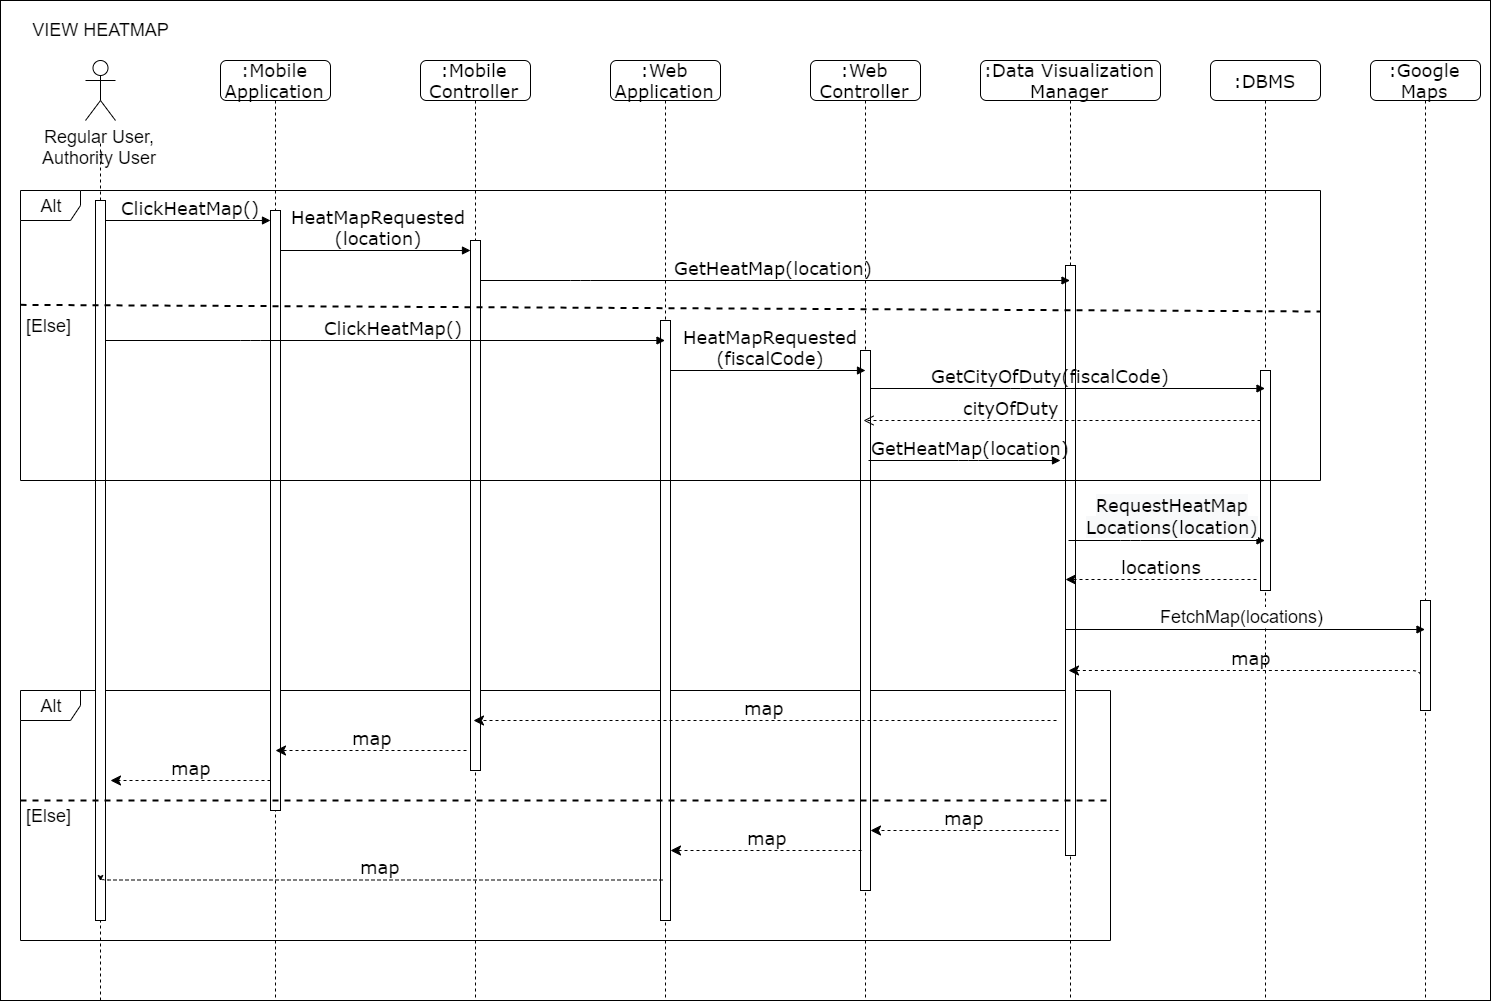

The diagram above was exported from draw.io. Its source (the exported page's mxGraphModel, read from the mxfile embedded in the PNG):
<mxGraphModel dx="2763" dy="1810" grid="1" gridSize="10" guides="1" tooltips="1" connect="1" arrows="1" fold="1" page="1" pageScale="1" pageWidth="1100" pageHeight="850" background="#ffffff" math="0" shadow="0">
  <root>
    <mxCell id="0" />
    <mxCell id="1" parent="0" />
    <mxCell id="_7Huf4bFHbwtMtn6_vNd-54" value="" style="rounded=0;whiteSpace=wrap;html=1;fontSize=18;" parent="1" vertex="1">
      <mxGeometry x="-20" y="-30" width="1490" height="1000" as="geometry" />
    </mxCell>
    <mxCell id="QgOrBsM0qlznxLMeU9Dl-35" value="&lt;font style=&quot;font-size: 18px;&quot;&gt;Alt&lt;/font&gt;" style="shape=umlFrame;whiteSpace=wrap;html=1;fontSize=18;" parent="1" vertex="1">
      <mxGeometry y="660" width="1090" height="250" as="geometry" />
    </mxCell>
    <mxCell id="_7Huf4bFHbwtMtn6_vNd-3" value="&lt;font style=&quot;font-size: 18px;&quot;&gt;:DBMS&lt;/font&gt;" style="shape=umlLifeline;perimeter=lifelinePerimeter;whiteSpace=wrap;html=1;container=1;collapsible=0;recursiveResize=0;outlineConnect=0;rounded=1;shadow=0;comic=0;labelBackgroundColor=none;strokeWidth=1;fontFamily=Verdana;fontSize=18;align=center;" parent="1" vertex="1">
      <mxGeometry x="1190" y="30" width="110" height="940" as="geometry" />
    </mxCell>
    <mxCell id="_7Huf4bFHbwtMtn6_vNd-4" value="" style="html=1;points=[];perimeter=orthogonalPerimeter;rounded=0;shadow=0;comic=0;labelBackgroundColor=none;strokeWidth=1;fontFamily=Verdana;fontSize=18;align=center;" parent="_7Huf4bFHbwtMtn6_vNd-3" vertex="1">
      <mxGeometry x="50" y="310" width="10" height="220" as="geometry" />
    </mxCell>
    <mxCell id="7baba1c4bc27f4b0-2" value="&lt;font style=&quot;font-size: 18px&quot;&gt;:Mobile&lt;br style=&quot;font-size: 18px;&quot;&gt;Application&lt;/font&gt;" style="shape=umlLifeline;perimeter=lifelinePerimeter;whiteSpace=wrap;html=1;container=1;collapsible=0;recursiveResize=0;outlineConnect=0;rounded=1;shadow=0;comic=0;labelBackgroundColor=none;strokeWidth=1;fontFamily=Verdana;fontSize=18;align=center;" parent="1" vertex="1">
      <mxGeometry x="200" y="30" width="110" height="940" as="geometry" />
    </mxCell>
    <mxCell id="y9FD7GTfxAb4T48a2o7w-40" value="" style="html=1;points=[];perimeter=orthogonalPerimeter;rounded=0;shadow=0;comic=0;labelBackgroundColor=none;strokeWidth=1;fontFamily=Verdana;fontSize=18;align=center;" parent="7baba1c4bc27f4b0-2" vertex="1">
      <mxGeometry x="50" y="150" width="10" height="600" as="geometry" />
    </mxCell>
    <mxCell id="y9FD7GTfxAb4T48a2o7w-1" value="&lt;font style=&quot;font-size: 18px;&quot;&gt;Regular User,&lt;br style=&quot;font-size: 18px;&quot;&gt;Authority User&lt;/font&gt;" style="shape=umlActor;verticalLabelPosition=bottom;labelBackgroundColor=#ffffff;verticalAlign=top;html=1;fontSize=18;" parent="1" vertex="1">
      <mxGeometry x="65" y="30" width="30" height="60" as="geometry" />
    </mxCell>
    <mxCell id="y9FD7GTfxAb4T48a2o7w-2" value="" style="endArrow=none;dashed=1;html=1;fontSize=18;" parent="1" source="y9FD7GTfxAb4T48a2o7w-22" edge="1">
      <mxGeometry width="50" height="50" relative="1" as="geometry">
        <mxPoint x="80" y="440" as="sourcePoint" />
        <mxPoint x="80" y="110" as="targetPoint" />
      </mxGeometry>
    </mxCell>
    <mxCell id="y9FD7GTfxAb4T48a2o7w-25" value="&lt;font style=&quot;font-size: 18px;&quot;&gt;VIEW HEATMAP&lt;/font&gt;" style="text;html=1;strokeColor=none;fillColor=none;align=center;verticalAlign=middle;whiteSpace=wrap;rounded=0;fontSize=18;" parent="1" vertex="1">
      <mxGeometry x="-14" y="-10.5" width="188" height="20" as="geometry" />
    </mxCell>
    <mxCell id="y9FD7GTfxAb4T48a2o7w-68" value="&lt;font style=&quot;font-size: 18px&quot;&gt;:Mobile Controller&lt;/font&gt;" style="shape=umlLifeline;perimeter=lifelinePerimeter;whiteSpace=wrap;html=1;container=1;collapsible=0;recursiveResize=0;outlineConnect=0;rounded=1;shadow=0;comic=0;labelBackgroundColor=none;strokeWidth=1;fontFamily=Verdana;fontSize=18;align=center;" parent="1" vertex="1">
      <mxGeometry x="400" y="30" width="110" height="940" as="geometry" />
    </mxCell>
    <mxCell id="y9FD7GTfxAb4T48a2o7w-98" value="" style="html=1;points=[];perimeter=orthogonalPerimeter;rounded=0;shadow=0;comic=0;labelBackgroundColor=none;strokeWidth=1;fontFamily=Verdana;fontSize=18;align=center;" parent="y9FD7GTfxAb4T48a2o7w-68" vertex="1">
      <mxGeometry x="50" y="180" width="10" height="530" as="geometry" />
    </mxCell>
    <mxCell id="_7Huf4bFHbwtMtn6_vNd-1" value="&lt;font style=&quot;font-size: 18px&quot;&gt;:Data Visualization Manager&lt;/font&gt;" style="shape=umlLifeline;perimeter=lifelinePerimeter;whiteSpace=wrap;html=1;container=1;collapsible=0;recursiveResize=0;outlineConnect=0;rounded=1;shadow=0;comic=0;labelBackgroundColor=none;strokeWidth=1;fontFamily=Verdana;fontSize=18;align=center;size=40;" parent="1" vertex="1">
      <mxGeometry x="960" y="30" width="180" height="940" as="geometry" />
    </mxCell>
    <mxCell id="_7Huf4bFHbwtMtn6_vNd-2" value="" style="html=1;points=[];perimeter=orthogonalPerimeter;rounded=0;shadow=0;comic=0;labelBackgroundColor=none;strokeWidth=1;fontFamily=Verdana;fontSize=18;align=center;" parent="_7Huf4bFHbwtMtn6_vNd-1" vertex="1">
      <mxGeometry x="85" y="205" width="10" height="590" as="geometry" />
    </mxCell>
    <mxCell id="_7Huf4bFHbwtMtn6_vNd-9" value="&lt;font style=&quot;font-size: 18px;&quot;&gt;HeatMapRequested&lt;br style=&quot;font-size: 18px;&quot;&gt;(location)&lt;/font&gt;" style="html=1;verticalAlign=bottom;endArrow=block;labelBackgroundColor=none;fontFamily=Verdana;fontSize=18;edgeStyle=elbowEdgeStyle;elbow=vertical;" parent="1" edge="1">
      <mxGeometry x="0.0316" relative="1" as="geometry">
        <mxPoint x="260" y="220" as="sourcePoint" />
        <mxPoint x="450" y="220" as="targetPoint" />
        <Array as="points">
          <mxPoint x="330.5" y="220" />
          <mxPoint x="410.5" y="290" />
        </Array>
        <mxPoint as="offset" />
      </mxGeometry>
    </mxCell>
    <mxCell id="_7Huf4bFHbwtMtn6_vNd-10" value="&lt;font style=&quot;font-size: 18px;&quot;&gt;GetHeatMap(location)&lt;/font&gt;" style="html=1;verticalAlign=bottom;endArrow=block;labelBackgroundColor=none;fontFamily=Verdana;fontSize=18;edgeStyle=elbowEdgeStyle;elbow=vertical;" parent="1" target="_7Huf4bFHbwtMtn6_vNd-1" edge="1">
      <mxGeometry x="-0.0077" relative="1" as="geometry">
        <mxPoint x="460" y="250" as="sourcePoint" />
        <mxPoint x="700" y="235" as="targetPoint" />
        <Array as="points">
          <mxPoint x="560" y="250" />
          <mxPoint x="533" y="235" />
          <mxPoint x="613" y="305" />
        </Array>
        <mxPoint as="offset" />
      </mxGeometry>
    </mxCell>
    <mxCell id="_7Huf4bFHbwtMtn6_vNd-12" value="&lt;font style=&quot;font-size: 18px;&quot;&gt;locations&lt;/font&gt;" style="html=1;verticalAlign=bottom;endArrow=classic;dashed=1;endSize=8;labelBackgroundColor=none;fontFamily=Verdana;fontSize=18;edgeStyle=elbowEdgeStyle;elbow=vertical;endFill=1;" parent="1" edge="1">
      <mxGeometry relative="1" as="geometry">
        <mxPoint x="1045" y="549" as="targetPoint" />
        <Array as="points">
          <mxPoint x="1206" y="549" />
        </Array>
        <mxPoint x="1236" y="548.9999999999998" as="sourcePoint" />
      </mxGeometry>
    </mxCell>
    <mxCell id="y9FD7GTfxAb4T48a2o7w-22" value="" style="html=1;points=[];perimeter=orthogonalPerimeter;rounded=0;shadow=0;comic=0;labelBackgroundColor=none;strokeWidth=1;fontFamily=Verdana;fontSize=18;align=center;" parent="1" vertex="1">
      <mxGeometry x="75" y="170" width="10" height="720" as="geometry" />
    </mxCell>
    <mxCell id="QgOrBsM0qlznxLMeU9Dl-1" value="" style="endArrow=none;dashed=1;html=1;fontSize=18;" parent="1" target="y9FD7GTfxAb4T48a2o7w-22" edge="1">
      <mxGeometry width="50" height="50" relative="1" as="geometry">
        <mxPoint x="80" y="970" as="sourcePoint" />
        <mxPoint x="80" y="110" as="targetPoint" />
      </mxGeometry>
    </mxCell>
    <mxCell id="QgOrBsM0qlznxLMeU9Dl-2" value="&lt;span style=&quot;font-size: 18px;&quot;&gt;ClickHeatMap()&lt;/span&gt;" style="html=1;verticalAlign=bottom;endArrow=block;labelBackgroundColor=none;fontFamily=Verdana;fontSize=18;edgeStyle=elbowEdgeStyle;elbow=vertical;" parent="1" edge="1">
      <mxGeometry x="0.0316" relative="1" as="geometry">
        <mxPoint x="85" y="190" as="sourcePoint" />
        <mxPoint x="250" y="190" as="targetPoint" />
        <Array as="points">
          <mxPoint x="155.5" y="190" />
          <mxPoint x="235.5" y="260" />
        </Array>
        <mxPoint as="offset" />
      </mxGeometry>
    </mxCell>
    <mxCell id="QgOrBsM0qlznxLMeU9Dl-3" value="&lt;font style=&quot;font-size: 18px&quot;&gt;:Web&lt;br style=&quot;font-size: 18px;&quot;&gt;Application&lt;/font&gt;" style="shape=umlLifeline;perimeter=lifelinePerimeter;whiteSpace=wrap;html=1;container=1;collapsible=0;recursiveResize=0;outlineConnect=0;rounded=1;shadow=0;comic=0;labelBackgroundColor=none;strokeWidth=1;fontFamily=Verdana;fontSize=18;align=center;" parent="1" vertex="1">
      <mxGeometry x="590" y="30" width="110" height="940" as="geometry" />
    </mxCell>
    <mxCell id="QgOrBsM0qlznxLMeU9Dl-4" value="" style="html=1;points=[];perimeter=orthogonalPerimeter;rounded=0;shadow=0;comic=0;labelBackgroundColor=none;strokeWidth=1;fontFamily=Verdana;fontSize=18;align=center;" parent="QgOrBsM0qlznxLMeU9Dl-3" vertex="1">
      <mxGeometry x="50" y="260" width="10" height="600" as="geometry" />
    </mxCell>
    <mxCell id="QgOrBsM0qlznxLMeU9Dl-5" value="&lt;font style=&quot;font-size: 18px&quot;&gt;:Web&lt;br style=&quot;font-size: 18px;&quot;&gt;Controller&lt;/font&gt;" style="shape=umlLifeline;perimeter=lifelinePerimeter;whiteSpace=wrap;html=1;container=1;collapsible=0;recursiveResize=0;outlineConnect=0;rounded=1;shadow=0;comic=0;labelBackgroundColor=none;strokeWidth=1;fontFamily=Verdana;fontSize=18;align=center;" parent="1" vertex="1">
      <mxGeometry x="790" y="30" width="110" height="940" as="geometry" />
    </mxCell>
    <mxCell id="QgOrBsM0qlznxLMeU9Dl-6" value="" style="html=1;points=[];perimeter=orthogonalPerimeter;rounded=0;shadow=0;comic=0;labelBackgroundColor=none;strokeWidth=1;fontFamily=Verdana;fontSize=18;align=center;" parent="QgOrBsM0qlznxLMeU9Dl-5" vertex="1">
      <mxGeometry x="50" y="290" width="10" height="540" as="geometry" />
    </mxCell>
    <mxCell id="QgOrBsM0qlznxLMeU9Dl-14" value="" style="endArrow=none;dashed=1;html=1;strokeWidth=2;exitX=0.017;exitY=-0.188;exitDx=0;exitDy=0;exitPerimeter=0;fontSize=18;" parent="1" source="QgOrBsM0qlznxLMeU9Dl-17" edge="1">
      <mxGeometry width="50" height="50" relative="1" as="geometry">
        <mxPoint x="2" y="245" as="sourcePoint" />
        <mxPoint x="1300" y="281" as="targetPoint" />
      </mxGeometry>
    </mxCell>
    <mxCell id="QgOrBsM0qlznxLMeU9Dl-15" value="&lt;span style=&quot;font-size: 18px;&quot;&gt;ClickHeatMap()&lt;/span&gt;" style="html=1;verticalAlign=bottom;endArrow=block;labelBackgroundColor=none;fontFamily=Verdana;fontSize=18;edgeStyle=elbowEdgeStyle;elbow=vertical;" parent="1" target="QgOrBsM0qlznxLMeU9Dl-3" edge="1">
      <mxGeometry x="0.0316" relative="1" as="geometry">
        <mxPoint x="85" y="310" as="sourcePoint" />
        <mxPoint x="250" y="280" as="targetPoint" />
        <Array as="points">
          <mxPoint x="230" y="310" />
          <mxPoint x="155.5" y="280" />
          <mxPoint x="235.5" y="350" />
        </Array>
        <mxPoint as="offset" />
      </mxGeometry>
    </mxCell>
    <mxCell id="QgOrBsM0qlznxLMeU9Dl-16" value="&lt;font style=&quot;font-size: 18px;&quot;&gt;HeatMapRequested&lt;br style=&quot;font-size: 18px;&quot;&gt;(fiscalCode)&lt;/font&gt;" style="html=1;verticalAlign=bottom;endArrow=block;labelBackgroundColor=none;fontFamily=Verdana;fontSize=18;edgeStyle=elbowEdgeStyle;elbow=vertical;" parent="1" edge="1">
      <mxGeometry x="0.0316" relative="1" as="geometry">
        <mxPoint x="650" y="340" as="sourcePoint" />
        <mxPoint x="845" y="340" as="targetPoint" />
        <Array as="points">
          <mxPoint x="725.5" y="340" />
          <mxPoint x="805.5" y="410" />
        </Array>
        <mxPoint as="offset" />
      </mxGeometry>
    </mxCell>
    <mxCell id="QgOrBsM0qlznxLMeU9Dl-17" value="&lt;font style=&quot;font-size: 18px;&quot;&gt;[Else]&lt;/font&gt;" style="text;html=1;align=center;verticalAlign=middle;resizable=0;points=[];;autosize=1;fontSize=18;" parent="1" vertex="1">
      <mxGeometry x="-1" y="280" width="60" height="30" as="geometry" />
    </mxCell>
    <mxCell id="_7Huf4bFHbwtMtn6_vNd-11" value="&lt;span style=&quot;font-size: 18px;&quot;&gt;GetCityOfDuty(fiscalCode)&lt;/span&gt;" style="html=1;verticalAlign=bottom;endArrow=block;labelBackgroundColor=none;fontFamily=Verdana;fontSize=18;edgeStyle=elbowEdgeStyle;elbow=vertical;" parent="1" target="_7Huf4bFHbwtMtn6_vNd-3" edge="1">
      <mxGeometry x="-0.0875" relative="1" as="geometry">
        <mxPoint x="850" y="358" as="sourcePoint" />
        <mxPoint x="1040" y="358" as="targetPoint" />
        <Array as="points">
          <mxPoint x="1000" y="358" />
          <mxPoint x="990" y="350" />
          <mxPoint x="1012.5" y="424.5" />
        </Array>
        <mxPoint as="offset" />
      </mxGeometry>
    </mxCell>
    <mxCell id="y9FD7GTfxAb4T48a2o7w-36" value="&lt;font style=&quot;font-size: 18px;&quot;&gt;cityOfDuty&lt;/font&gt;" style="html=1;verticalAlign=bottom;endArrow=open;dashed=1;endSize=8;labelBackgroundColor=none;fontFamily=Verdana;fontSize=18;edgeStyle=elbowEdgeStyle;elbow=vertical;" parent="1" target="QgOrBsM0qlznxLMeU9Dl-5" edge="1">
      <mxGeometry x="0.2621" relative="1" as="geometry">
        <mxPoint x="1020" y="390" as="targetPoint" />
        <Array as="points">
          <mxPoint x="1210" y="390" />
        </Array>
        <mxPoint x="1240" y="389.9999999999998" as="sourcePoint" />
        <mxPoint as="offset" />
      </mxGeometry>
    </mxCell>
    <mxCell id="QgOrBsM0qlznxLMeU9Dl-20" value="&lt;font style=&quot;font-size: 18px;&quot;&gt;GetHeatMap(location)&lt;/font&gt;" style="html=1;verticalAlign=bottom;endArrow=block;labelBackgroundColor=none;fontFamily=Verdana;fontSize=18;edgeStyle=elbowEdgeStyle;elbow=vertical;" parent="1" edge="1">
      <mxGeometry x="0.0625" relative="1" as="geometry">
        <mxPoint x="847.9999999999995" y="430" as="sourcePoint" />
        <mxPoint x="1040" y="430" as="targetPoint" />
        <Array as="points">
          <mxPoint x="948" y="430" />
          <mxPoint x="921" y="415" />
          <mxPoint x="1001" y="485" />
        </Array>
        <mxPoint as="offset" />
      </mxGeometry>
    </mxCell>
    <mxCell id="QgOrBsM0qlznxLMeU9Dl-22" value="&lt;font style=&quot;font-size: 18px;&quot;&gt;:Google&lt;br style=&quot;font-size: 18px;&quot;&gt;Maps&lt;br style=&quot;font-size: 18px;&quot;&gt;&lt;/font&gt;" style="shape=umlLifeline;perimeter=lifelinePerimeter;whiteSpace=wrap;html=1;container=1;collapsible=0;recursiveResize=0;outlineConnect=0;rounded=1;shadow=0;comic=0;labelBackgroundColor=none;strokeWidth=1;fontFamily=Verdana;fontSize=18;align=center;" parent="1" vertex="1">
      <mxGeometry x="1350" y="30" width="110" height="940" as="geometry" />
    </mxCell>
    <mxCell id="QgOrBsM0qlznxLMeU9Dl-23" value="" style="html=1;points=[];perimeter=orthogonalPerimeter;rounded=0;shadow=0;comic=0;labelBackgroundColor=none;strokeWidth=1;fontFamily=Verdana;fontSize=18;align=center;" parent="QgOrBsM0qlznxLMeU9Dl-22" vertex="1">
      <mxGeometry x="50" y="540" width="10" height="110" as="geometry" />
    </mxCell>
    <mxCell id="QgOrBsM0qlznxLMeU9Dl-26" value="&lt;span style=&quot;font-family: verdana; font-size: 18px; background-color: rgb(248, 249, 250);&quot;&gt;RequestHeatMap&lt;br style=&quot;font-size: 18px;&quot;&gt;Locations(location)&lt;/span&gt;" style="html=1;verticalAlign=bottom;endArrow=block;strokeWidth=1;fontSize=18;" parent="1" target="_7Huf4bFHbwtMtn6_vNd-3" edge="1">
      <mxGeometry x="0.3435" y="-30" width="80" relative="1" as="geometry">
        <mxPoint x="1048" y="510" as="sourcePoint" />
        <mxPoint x="1140" y="470" as="targetPoint" />
        <Array as="points">
          <mxPoint x="1048" y="510" />
          <mxPoint x="1110" y="510" />
        </Array>
        <mxPoint x="-29" y="-30" as="offset" />
      </mxGeometry>
    </mxCell>
    <mxCell id="QgOrBsM0qlznxLMeU9Dl-31" value="&lt;font style=&quot;font-size: 18px;&quot;&gt;map&lt;/font&gt;" style="html=1;verticalAlign=bottom;endArrow=classic;dashed=1;endSize=8;labelBackgroundColor=none;fontFamily=Verdana;fontSize=18;edgeStyle=elbowEdgeStyle;elbow=vertical;endFill=1;" parent="1" target="_7Huf4bFHbwtMtn6_vNd-1" edge="1">
      <mxGeometry relative="1" as="geometry">
        <mxPoint x="1245" y="619.5" as="targetPoint" />
        <Array as="points">
          <mxPoint x="1320" y="640" />
          <mxPoint x="1440" y="650" />
        </Array>
        <mxPoint x="1400" y="650" as="sourcePoint" />
      </mxGeometry>
    </mxCell>
    <mxCell id="QgOrBsM0qlznxLMeU9Dl-27" value="&lt;font style=&quot;font-size: 18px;&quot;&gt;FetchMap(locations)&lt;/font&gt;" style="html=1;verticalAlign=bottom;endArrow=block;strokeWidth=1;fontSize=18;" parent="1" target="QgOrBsM0qlznxLMeU9Dl-22" edge="1">
      <mxGeometry x="-0.0238" width="80" relative="1" as="geometry">
        <mxPoint x="1045" y="599" as="sourcePoint" />
        <mxPoint x="1130" y="570" as="targetPoint" />
        <mxPoint x="1" as="offset" />
      </mxGeometry>
    </mxCell>
    <mxCell id="QgOrBsM0qlznxLMeU9Dl-33" value="&lt;font style=&quot;font-size: 18px;&quot;&gt;map&lt;/font&gt;" style="html=1;verticalAlign=bottom;endArrow=classic;endSize=8;labelBackgroundColor=none;fontFamily=Verdana;fontSize=18;edgeStyle=elbowEdgeStyle;elbow=vertical;endFill=1;dashed=1;" parent="1" edge="1">
      <mxGeometry x="0.0052" relative="1" as="geometry">
        <mxPoint x="255" y="720" as="targetPoint" />
        <Array as="points">
          <mxPoint x="416" y="720" />
        </Array>
        <mxPoint x="446" y="720" as="sourcePoint" />
        <mxPoint as="offset" />
      </mxGeometry>
    </mxCell>
    <mxCell id="QgOrBsM0qlznxLMeU9Dl-34" value="&lt;font style=&quot;font-size: 18px;&quot;&gt;map&lt;/font&gt;" style="html=1;verticalAlign=bottom;endArrow=classic;dashed=1;endSize=8;labelBackgroundColor=none;fontFamily=Verdana;fontSize=18;edgeStyle=elbowEdgeStyle;elbow=vertical;endFill=1;" parent="1" edge="1">
      <mxGeometry relative="1" as="geometry">
        <mxPoint x="90" y="750" as="targetPoint" />
        <Array as="points">
          <mxPoint x="220" y="750" />
        </Array>
        <mxPoint x="250" y="750" as="sourcePoint" />
      </mxGeometry>
    </mxCell>
    <mxCell id="QgOrBsM0qlznxLMeU9Dl-32" value="&lt;font style=&quot;font-size: 18px;&quot;&gt;map&lt;/font&gt;" style="html=1;verticalAlign=bottom;endArrow=classic;endSize=8;labelBackgroundColor=none;fontFamily=Verdana;fontSize=18;edgeStyle=elbowEdgeStyle;elbow=vertical;endFill=1;dashed=1;" parent="1" target="y9FD7GTfxAb4T48a2o7w-68" edge="1">
      <mxGeometry relative="1" as="geometry">
        <mxPoint x="845" y="690" as="targetPoint" />
        <Array as="points">
          <mxPoint x="1006" y="690" />
        </Array>
        <mxPoint x="1036" y="690" as="sourcePoint" />
      </mxGeometry>
    </mxCell>
    <mxCell id="QgOrBsM0qlznxLMeU9Dl-36" value="&lt;font style=&quot;font-size: 18px;&quot;&gt;map&lt;/font&gt;" style="html=1;verticalAlign=bottom;endArrow=classic;endSize=8;labelBackgroundColor=none;fontFamily=Verdana;fontSize=18;edgeStyle=elbowEdgeStyle;elbow=vertical;endFill=1;dashed=1;" parent="1" edge="1">
      <mxGeometry relative="1" as="geometry">
        <mxPoint x="850" y="800" as="targetPoint" />
        <Array as="points">
          <mxPoint x="1008" y="800" />
        </Array>
        <mxPoint x="1038" y="800" as="sourcePoint" />
      </mxGeometry>
    </mxCell>
    <mxCell id="QgOrBsM0qlznxLMeU9Dl-37" value="" style="endArrow=none;dashed=1;html=1;strokeWidth=2;fontSize=18;" parent="1" edge="1">
      <mxGeometry width="50" height="50" relative="1" as="geometry">
        <mxPoint y="770" as="sourcePoint" />
        <mxPoint x="1090" y="770" as="targetPoint" />
      </mxGeometry>
    </mxCell>
    <mxCell id="QgOrBsM0qlznxLMeU9Dl-38" value="&lt;font style=&quot;font-size: 18px;&quot;&gt;map&lt;/font&gt;" style="html=1;verticalAlign=bottom;endArrow=classic;endSize=8;labelBackgroundColor=none;fontFamily=Verdana;fontSize=18;edgeStyle=elbowEdgeStyle;elbow=vertical;endFill=1;dashed=1;" parent="1" edge="1">
      <mxGeometry x="0.0052" relative="1" as="geometry">
        <mxPoint x="650" y="820" as="targetPoint" />
        <Array as="points">
          <mxPoint x="811" y="820" />
        </Array>
        <mxPoint x="841" y="820" as="sourcePoint" />
        <mxPoint as="offset" />
      </mxGeometry>
    </mxCell>
    <mxCell id="QgOrBsM0qlznxLMeU9Dl-39" value="&lt;font style=&quot;font-size: 18px;&quot;&gt;map&lt;/font&gt;" style="html=1;verticalAlign=bottom;endArrow=classic;endSize=8;labelBackgroundColor=none;fontFamily=Verdana;fontSize=18;edgeStyle=elbowEdgeStyle;elbow=vertical;endFill=1;dashed=1;" parent="1" edge="1">
      <mxGeometry relative="1" as="geometry">
        <mxPoint x="80" y="850" as="targetPoint" />
        <Array as="points">
          <mxPoint x="612" y="849.5" />
        </Array>
        <mxPoint x="642" y="849.5" as="sourcePoint" />
      </mxGeometry>
    </mxCell>
    <mxCell id="9m95CbjI2LrSJ3EGizyV-1" value="&lt;font style=&quot;font-size: 18px;&quot;&gt;[Else]&lt;/font&gt;" style="text;html=1;align=center;verticalAlign=middle;resizable=0;points=[];;autosize=1;fontSize=18;" parent="1" vertex="1">
      <mxGeometry x="-1" y="770" width="60" height="30" as="geometry" />
    </mxCell>
    <mxCell id="QgOrBsM0qlznxLMeU9Dl-10" value="&lt;font style=&quot;font-size: 18px;&quot;&gt;Alt&lt;/font&gt;" style="shape=umlFrame;whiteSpace=wrap;html=1;fontSize=18;" parent="1" vertex="1">
      <mxGeometry y="160" width="1300" height="290" as="geometry" />
    </mxCell>
  </root>
</mxGraphModel>